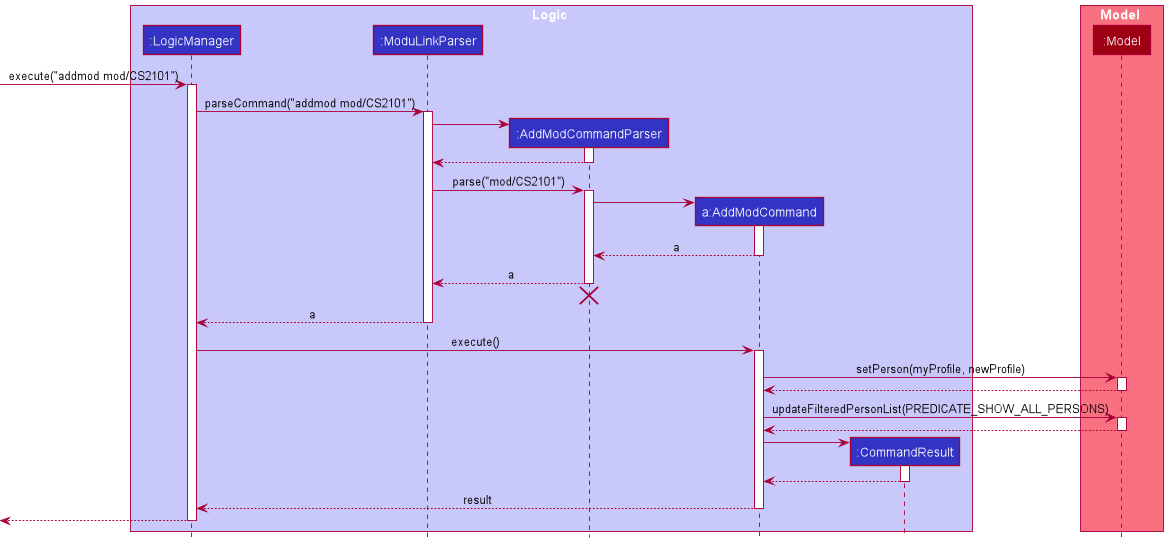

The diagram above was rendered by PlantUML. Its source (embedded in the PNG):
@startuml
!include style.puml

box Logic LOGIC_COLOR_T1
participant ":LogicManager" as LogicManager LOGIC_COLOR
participant ":ModuLinkParser" as ModuLinkParser LOGIC_COLOR
participant ":AddModCommandParser" as AddModCommandParser LOGIC_COLOR
participant "a:AddModCommand" as AddModCommand LOGIC_COLOR
participant ":CommandResult" as CommandResult LOGIC_COLOR
end box

box Model MODEL_COLOR_T1
participant ":Model" as Model MODEL_COLOR
end box

[-> LogicManager : execute("addmod mod/CS2101")
activate LogicManager

LogicManager -> ModuLinkParser : parseCommand("addmod mod/CS2101")
activate ModuLinkParser

create AddModCommandParser
ModuLinkParser -> AddModCommandParser
activate AddModCommandParser

AddModCommandParser --> ModuLinkParser
deactivate AddModCommandParser

ModuLinkParser -> AddModCommandParser : parse("mod/CS2101")
activate AddModCommandParser

create AddModCommand
AddModCommandParser -> AddModCommand
activate AddModCommand

AddModCommand --> AddModCommandParser : a
deactivate AddModCommand

AddModCommandParser --> ModuLinkParser : a
deactivate AddModCommandParser
'Hidden arrow to position the destroy marker below the end of the activation bar.
AddModCommandParser -[hidden]-> ModuLinkParser
destroy AddModCommandParser

ModuLinkParser --> LogicManager : a
deactivate ModuLinkParser

LogicManager -> AddModCommand : execute()
activate AddModCommand

AddModCommand -> Model : setPerson(myProfile, newProfile)
activate Model

Model --> AddModCommand
deactivate Model

AddModCommand -> Model : updateFilteredPersonList(PREDICATE_SHOW_ALL_PERSONS)
activate Model

Model --> AddModCommand
deactivate Model

create CommandResult
AddModCommand -> CommandResult
activate CommandResult

CommandResult --> AddModCommand
deactivate CommandResult

AddModCommand --> LogicManager : result
deactivate AddModCommand

[<--LogicManager
deactivate LogicManager
@enduml